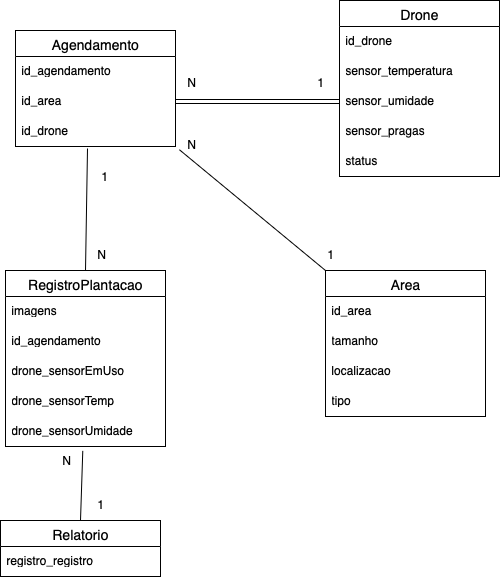

The diagram above was exported from draw.io. Its source (the exported page's mxGraphModel, read from the mxfile embedded in the PNG):
<mxGraphModel dx="598" dy="641" grid="1" gridSize="10" guides="1" tooltips="1" connect="1" arrows="1" fold="1" page="1" pageScale="1" pageWidth="827" pageHeight="1169" math="0" shadow="0" adaptiveColors="auto">
  <root>
    <mxCell id="0" />
    <mxCell id="1" parent="0" />
    <mxCell id="PmliRapP7MYlEJTl6HDo-15" value="Agendamento" style="swimlane;fontStyle=0;childLayout=stackLayout;horizontal=1;startSize=26;horizontalStack=0;resizeParent=1;resizeParentMax=0;resizeLast=0;collapsible=1;marginBottom=0;align=center;fontSize=14;" vertex="1" parent="1">
      <mxGeometry x="90" y="240" width="160" height="116" as="geometry" />
    </mxCell>
    <mxCell id="PmliRapP7MYlEJTl6HDo-16" value="id_agendamento" style="text;strokeColor=none;fillColor=none;spacingLeft=4;spacingRight=4;overflow=hidden;rotatable=0;points=[[0,0.5],[1,0.5]];portConstraint=eastwest;fontSize=12;whiteSpace=wrap;html=1;" vertex="1" parent="PmliRapP7MYlEJTl6HDo-15">
      <mxGeometry y="26" width="160" height="30" as="geometry" />
    </mxCell>
    <mxCell id="PmliRapP7MYlEJTl6HDo-17" value="id_area" style="text;strokeColor=none;fillColor=none;spacingLeft=4;spacingRight=4;overflow=hidden;rotatable=0;points=[[0,0.5],[1,0.5]];portConstraint=eastwest;fontSize=12;whiteSpace=wrap;html=1;" vertex="1" parent="PmliRapP7MYlEJTl6HDo-15">
      <mxGeometry y="56" width="160" height="30" as="geometry" />
    </mxCell>
    <mxCell id="PmliRapP7MYlEJTl6HDo-18" value="id_drone" style="text;strokeColor=none;fillColor=none;spacingLeft=4;spacingRight=4;overflow=hidden;rotatable=0;points=[[0,0.5],[1,0.5]];portConstraint=eastwest;fontSize=12;whiteSpace=wrap;html=1;" vertex="1" parent="PmliRapP7MYlEJTl6HDo-15">
      <mxGeometry y="86" width="160" height="30" as="geometry" />
    </mxCell>
    <mxCell id="PmliRapP7MYlEJTl6HDo-19" value="Drone" style="swimlane;fontStyle=0;childLayout=stackLayout;horizontal=1;startSize=26;horizontalStack=0;resizeParent=1;resizeParentMax=0;resizeLast=0;collapsible=1;marginBottom=0;align=center;fontSize=14;" vertex="1" parent="1">
      <mxGeometry x="414" y="210" width="160" height="176" as="geometry" />
    </mxCell>
    <mxCell id="PmliRapP7MYlEJTl6HDo-20" value="id_drone" style="text;strokeColor=none;fillColor=none;spacingLeft=4;spacingRight=4;overflow=hidden;rotatable=0;points=[[0,0.5],[1,0.5]];portConstraint=eastwest;fontSize=12;whiteSpace=wrap;html=1;" vertex="1" parent="PmliRapP7MYlEJTl6HDo-19">
      <mxGeometry y="26" width="160" height="30" as="geometry" />
    </mxCell>
    <mxCell id="PmliRapP7MYlEJTl6HDo-21" value="sensor_temperatura" style="text;strokeColor=none;fillColor=none;spacingLeft=4;spacingRight=4;overflow=hidden;rotatable=0;points=[[0,0.5],[1,0.5]];portConstraint=eastwest;fontSize=12;whiteSpace=wrap;html=1;" vertex="1" parent="PmliRapP7MYlEJTl6HDo-19">
      <mxGeometry y="56" width="160" height="30" as="geometry" />
    </mxCell>
    <mxCell id="PmliRapP7MYlEJTl6HDo-22" value="sensor_umidade&lt;br&gt;&lt;div&gt;&lt;br&gt;&lt;/div&gt;&lt;div&gt;&lt;br&gt;&lt;/div&gt;" style="text;strokeColor=none;fillColor=none;spacingLeft=4;spacingRight=4;overflow=hidden;rotatable=0;points=[[0,0.5],[1,0.5]];portConstraint=eastwest;fontSize=12;whiteSpace=wrap;html=1;" vertex="1" parent="PmliRapP7MYlEJTl6HDo-19">
      <mxGeometry y="86" width="160" height="30" as="geometry" />
    </mxCell>
    <mxCell id="PmliRapP7MYlEJTl6HDo-23" value="sensor_pragas&lt;br&gt;&lt;div&gt;&lt;br&gt;&lt;/div&gt;&lt;div&gt;&lt;br&gt;&lt;/div&gt;" style="text;strokeColor=none;fillColor=none;spacingLeft=4;spacingRight=4;overflow=hidden;rotatable=0;points=[[0,0.5],[1,0.5]];portConstraint=eastwest;fontSize=12;whiteSpace=wrap;html=1;" vertex="1" parent="PmliRapP7MYlEJTl6HDo-19">
      <mxGeometry y="116" width="160" height="30" as="geometry" />
    </mxCell>
    <mxCell id="PmliRapP7MYlEJTl6HDo-24" value="&lt;div&gt;status&lt;/div&gt;" style="text;strokeColor=none;fillColor=none;spacingLeft=4;spacingRight=4;overflow=hidden;rotatable=0;points=[[0,0.5],[1,0.5]];portConstraint=eastwest;fontSize=12;whiteSpace=wrap;html=1;" vertex="1" parent="PmliRapP7MYlEJTl6HDo-19">
      <mxGeometry y="146" width="160" height="30" as="geometry" />
    </mxCell>
    <mxCell id="PmliRapP7MYlEJTl6HDo-25" value="RegistroPlantacao" style="swimlane;fontStyle=0;childLayout=stackLayout;horizontal=1;startSize=26;horizontalStack=0;resizeParent=1;resizeParentMax=0;resizeLast=0;collapsible=1;marginBottom=0;align=center;fontSize=14;" vertex="1" parent="1">
      <mxGeometry x="80" y="480" width="160" height="176" as="geometry" />
    </mxCell>
    <mxCell id="PmliRapP7MYlEJTl6HDo-26" value="imagens" style="text;strokeColor=none;fillColor=none;spacingLeft=4;spacingRight=4;overflow=hidden;rotatable=0;points=[[0,0.5],[1,0.5]];portConstraint=eastwest;fontSize=12;whiteSpace=wrap;html=1;" vertex="1" parent="PmliRapP7MYlEJTl6HDo-25">
      <mxGeometry y="26" width="160" height="30" as="geometry" />
    </mxCell>
    <mxCell id="PmliRapP7MYlEJTl6HDo-27" value="id_agendamento" style="text;strokeColor=none;fillColor=none;spacingLeft=4;spacingRight=4;overflow=hidden;rotatable=0;points=[[0,0.5],[1,0.5]];portConstraint=eastwest;fontSize=12;whiteSpace=wrap;html=1;" vertex="1" parent="PmliRapP7MYlEJTl6HDo-25">
      <mxGeometry y="56" width="160" height="30" as="geometry" />
    </mxCell>
    <mxCell id="PmliRapP7MYlEJTl6HDo-28" value="drone_sensorEmUso&lt;span style=&quot;caret-color: rgba(0, 0, 0, 0); color: rgba(0, 0, 0, 0); font-family: monospace; font-size: 0px; white-space: nowrap;&quot;&gt;%3CmxGraphModel%3E%3Croot%3E%3CmxCell%20id%3D%220%22%2F%3E%3CmxCell%20id%3D%221%22%20parent%3D%220%22%2F%3E%3CmxCell%20id%3D%222%22%20value%3D%22sensor_umidade%26lt%3Bbr%26gt%3B%26lt%3Bdiv%26gt%3B%26lt%3Bbr%26gt%3B%26lt%3B%2Fdiv%26gt%3B%26lt%3Bdiv%26gt%3B%26lt%3Bbr%26gt%3B%26lt%3B%2Fdiv%26gt%3B%22%20style%3D%22text%3BstrokeColor%3Dnone%3BfillColor%3Dnone%3BspacingLeft%3D4%3BspacingRight%3D4%3Boverflow%3Dhidden%3Brotatable%3D0%3Bpoints%3D%5B%5B0%2C0.5%5D%2C%5B1%2C0.5%5D%5D%3BportConstraint%3Deastwest%3BfontSize%3D12%3BwhiteSpace%3Dwrap%3Bhtml%3D1%3B%22%20vertex%3D%221%22%20parent%3D%221%22%3E%3CmxGeometry%20x%3D%22400%22%20y%3D%22326%22%20width%3D%22160%22%20height%3D%2230%22%20as%3D%22geometry%22%2F%3E%3C%2FmxCell%3E%3C%2Froot%3E%3C%2FmxGraphModel%3E&lt;/span&gt;" style="text;strokeColor=none;fillColor=none;spacingLeft=4;spacingRight=4;overflow=hidden;rotatable=0;points=[[0,0.5],[1,0.5]];portConstraint=eastwest;fontSize=12;whiteSpace=wrap;html=1;" vertex="1" parent="PmliRapP7MYlEJTl6HDo-25">
      <mxGeometry y="86" width="160" height="30" as="geometry" />
    </mxCell>
    <mxCell id="PmliRapP7MYlEJTl6HDo-29" value="drone_sensorTemp" style="text;strokeColor=none;fillColor=none;spacingLeft=4;spacingRight=4;overflow=hidden;rotatable=0;points=[[0,0.5],[1,0.5]];portConstraint=eastwest;fontSize=12;whiteSpace=wrap;html=1;" vertex="1" parent="PmliRapP7MYlEJTl6HDo-25">
      <mxGeometry y="116" width="160" height="30" as="geometry" />
    </mxCell>
    <mxCell id="PmliRapP7MYlEJTl6HDo-30" value="drone_sensorUmidade&lt;br&gt;&lt;div&gt;&lt;br&gt;&lt;/div&gt;&lt;div&gt;&lt;br&gt;&lt;/div&gt;" style="text;strokeColor=none;fillColor=none;spacingLeft=4;spacingRight=4;overflow=hidden;rotatable=0;points=[[0,0.5],[1,0.5]];portConstraint=eastwest;fontSize=12;whiteSpace=wrap;html=1;" vertex="1" parent="PmliRapP7MYlEJTl6HDo-25">
      <mxGeometry y="146" width="160" height="30" as="geometry" />
    </mxCell>
    <mxCell id="PmliRapP7MYlEJTl6HDo-32" value="Area" style="swimlane;fontStyle=0;childLayout=stackLayout;horizontal=1;startSize=26;horizontalStack=0;resizeParent=1;resizeParentMax=0;resizeLast=0;collapsible=1;marginBottom=0;align=center;fontSize=14;" vertex="1" parent="1">
      <mxGeometry x="400" y="480" width="160" height="146" as="geometry" />
    </mxCell>
    <mxCell id="PmliRapP7MYlEJTl6HDo-33" value="id_area" style="text;strokeColor=none;fillColor=none;spacingLeft=4;spacingRight=4;overflow=hidden;rotatable=0;points=[[0,0.5],[1,0.5]];portConstraint=eastwest;fontSize=12;whiteSpace=wrap;html=1;" vertex="1" parent="PmliRapP7MYlEJTl6HDo-32">
      <mxGeometry y="26" width="160" height="30" as="geometry" />
    </mxCell>
    <mxCell id="PmliRapP7MYlEJTl6HDo-34" value="tamanho" style="text;strokeColor=none;fillColor=none;spacingLeft=4;spacingRight=4;overflow=hidden;rotatable=0;points=[[0,0.5],[1,0.5]];portConstraint=eastwest;fontSize=12;whiteSpace=wrap;html=1;" vertex="1" parent="PmliRapP7MYlEJTl6HDo-32">
      <mxGeometry y="56" width="160" height="30" as="geometry" />
    </mxCell>
    <mxCell id="PmliRapP7MYlEJTl6HDo-35" value="localizacao&lt;div&gt;&lt;br&gt;&lt;/div&gt;" style="text;strokeColor=none;fillColor=none;spacingLeft=4;spacingRight=4;overflow=hidden;rotatable=0;points=[[0,0.5],[1,0.5]];portConstraint=eastwest;fontSize=12;whiteSpace=wrap;html=1;" vertex="1" parent="PmliRapP7MYlEJTl6HDo-32">
      <mxGeometry y="86" width="160" height="30" as="geometry" />
    </mxCell>
    <mxCell id="PmliRapP7MYlEJTl6HDo-36" value="&lt;div&gt;tipo&lt;/div&gt;" style="text;strokeColor=none;fillColor=none;spacingLeft=4;spacingRight=4;overflow=hidden;rotatable=0;points=[[0,0.5],[1,0.5]];portConstraint=eastwest;fontSize=12;whiteSpace=wrap;html=1;" vertex="1" parent="PmliRapP7MYlEJTl6HDo-32">
      <mxGeometry y="116" width="160" height="30" as="geometry" />
    </mxCell>
    <mxCell id="PmliRapP7MYlEJTl6HDo-45" value="1" style="text;strokeColor=none;fillColor=none;align=left;verticalAlign=middle;spacingLeft=4;spacingRight=4;overflow=hidden;points=[[0,0.5],[1,0.5]];portConstraint=eastwest;rotatable=0;whiteSpace=wrap;html=1;" vertex="1" parent="1">
      <mxGeometry x="170" y="370" width="80" height="30" as="geometry" />
    </mxCell>
    <mxCell id="PmliRapP7MYlEJTl6HDo-46" value="N" style="text;whiteSpace=wrap;html=1;" vertex="1" parent="1">
      <mxGeometry x="170" y="450" width="40" height="40" as="geometry" />
    </mxCell>
    <mxCell id="PmliRapP7MYlEJTl6HDo-47" value="" style="endArrow=none;html=1;rounded=0;fontSize=12;startSize=8;endSize=8;curved=1;entryX=0.45;entryY=1.067;entryDx=0;entryDy=0;entryPerimeter=0;exitX=0.5;exitY=0;exitDx=0;exitDy=0;" edge="1" parent="1" source="PmliRapP7MYlEJTl6HDo-25" target="PmliRapP7MYlEJTl6HDo-18">
      <mxGeometry width="50" height="50" relative="1" as="geometry">
        <mxPoint x="130" y="440" as="sourcePoint" />
        <mxPoint x="180" y="390" as="targetPoint" />
        <Array as="points" />
      </mxGeometry>
    </mxCell>
    <mxCell id="PmliRapP7MYlEJTl6HDo-48" value="" style="endArrow=none;html=1;rounded=0;fontSize=12;startSize=8;endSize=8;curved=1;entryX=1.024;entryY=1.106;entryDx=0;entryDy=0;entryPerimeter=0;exitX=0;exitY=0;exitDx=0;exitDy=0;" edge="1" parent="1" source="PmliRapP7MYlEJTl6HDo-32" target="PmliRapP7MYlEJTl6HDo-18">
      <mxGeometry width="50" height="50" relative="1" as="geometry">
        <mxPoint x="400" y="470" as="sourcePoint" />
        <mxPoint x="390" y="390" as="targetPoint" />
      </mxGeometry>
    </mxCell>
    <mxCell id="PmliRapP7MYlEJTl6HDo-49" value="1" style="text;whiteSpace=wrap;html=1;" vertex="1" parent="1">
      <mxGeometry x="400" y="450" width="40" height="40" as="geometry" />
    </mxCell>
    <mxCell id="PmliRapP7MYlEJTl6HDo-50" value="N" style="text;whiteSpace=wrap;html=1;" vertex="1" parent="1">
      <mxGeometry x="260" y="340" width="40" height="40" as="geometry" />
    </mxCell>
    <mxCell id="PmliRapP7MYlEJTl6HDo-51" value="" style="shape=link;html=1;rounded=0;fontSize=12;startSize=8;endSize=8;curved=1;exitX=1;exitY=0.5;exitDx=0;exitDy=0;entryX=0;entryY=0.5;entryDx=0;entryDy=0;" edge="1" parent="1" source="PmliRapP7MYlEJTl6HDo-17" target="PmliRapP7MYlEJTl6HDo-22">
      <mxGeometry width="100" relative="1" as="geometry">
        <mxPoint x="310" y="420" as="sourcePoint" />
        <mxPoint x="410" y="420" as="targetPoint" />
      </mxGeometry>
    </mxCell>
    <mxCell id="PmliRapP7MYlEJTl6HDo-54" value="1" style="text;whiteSpace=wrap;html=1;" vertex="1" parent="1">
      <mxGeometry x="390" y="278" width="40" height="40" as="geometry" />
    </mxCell>
    <mxCell id="PmliRapP7MYlEJTl6HDo-55" value="N" style="text;whiteSpace=wrap;html=1;" vertex="1" parent="1">
      <mxGeometry x="260" y="278" width="40" height="40" as="geometry" />
    </mxCell>
    <mxCell id="PmliRapP7MYlEJTl6HDo-56" style="edgeStyle=none;curved=1;rounded=0;orthogonalLoop=1;jettySize=auto;html=1;exitX=0.25;exitY=0;exitDx=0;exitDy=0;fontSize=12;startSize=8;endSize=8;" edge="1" parent="1" source="PmliRapP7MYlEJTl6HDo-54" target="PmliRapP7MYlEJTl6HDo-54">
      <mxGeometry relative="1" as="geometry" />
    </mxCell>
    <mxCell id="PmliRapP7MYlEJTl6HDo-58" value="Relatorio" style="swimlane;fontStyle=0;childLayout=stackLayout;horizontal=1;startSize=26;horizontalStack=0;resizeParent=1;resizeParentMax=0;resizeLast=0;collapsible=1;marginBottom=0;align=center;fontSize=14;" vertex="1" parent="1">
      <mxGeometry x="75" y="730" width="160" height="56" as="geometry" />
    </mxCell>
    <mxCell id="PmliRapP7MYlEJTl6HDo-59" value="registro_registro" style="text;strokeColor=none;fillColor=none;spacingLeft=4;spacingRight=4;overflow=hidden;rotatable=0;points=[[0,0.5],[1,0.5]];portConstraint=eastwest;fontSize=12;whiteSpace=wrap;html=1;" vertex="1" parent="PmliRapP7MYlEJTl6HDo-58">
      <mxGeometry y="26" width="160" height="30" as="geometry" />
    </mxCell>
    <mxCell id="PmliRapP7MYlEJTl6HDo-63" value="" style="endArrow=none;html=1;rounded=0;fontSize=12;startSize=8;endSize=8;curved=1;exitX=0.483;exitY=1.145;exitDx=0;exitDy=0;exitPerimeter=0;entryX=0.5;entryY=0;entryDx=0;entryDy=0;" edge="1" parent="1" source="PmliRapP7MYlEJTl6HDo-30" target="PmliRapP7MYlEJTl6HDo-58">
      <mxGeometry relative="1" as="geometry">
        <mxPoint x="280" y="590" as="sourcePoint" />
        <mxPoint x="440" y="590" as="targetPoint" />
      </mxGeometry>
    </mxCell>
    <mxCell id="PmliRapP7MYlEJTl6HDo-64" value="1" style="text;whiteSpace=wrap;html=1;" vertex="1" parent="1">
      <mxGeometry x="170" y="700" width="40" height="40" as="geometry" />
    </mxCell>
    <mxCell id="PmliRapP7MYlEJTl6HDo-65" value="N" style="text;whiteSpace=wrap;html=1;" vertex="1" parent="1">
      <mxGeometry x="135" y="656" width="40" height="40" as="geometry" />
    </mxCell>
  </root>
</mxGraphModel>